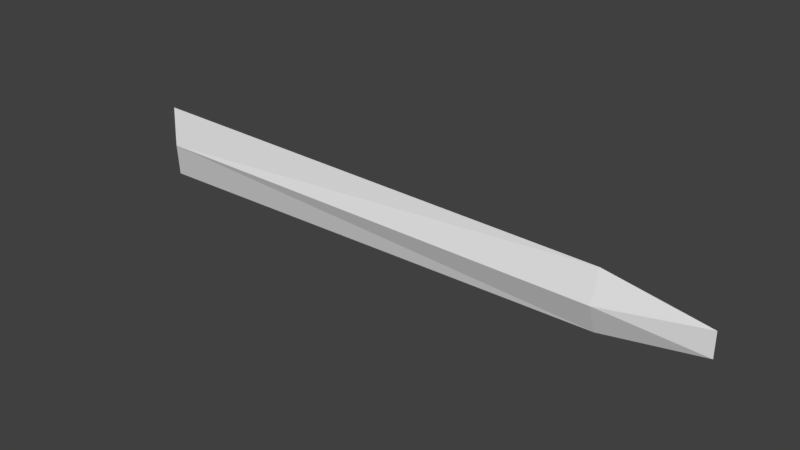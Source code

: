 # Source: Sheath.blend  (saved by Blender 2.79.0; exported with 4.5.12 LTS)
import bpy
from mathutils import Matrix  # noqa: F401  (used for matrix-valued properties, if any)

bpy.ops.wm.read_factory_settings(use_empty=True)
scene = bpy.context.scene
scene.name = 'Scene'

# ---- collections
col_collection_1 = bpy.data.collections.new('Collection 1'); scene.collection.children.link(col_collection_1)

# ---- world
world_world = bpy.data.worlds.new('World'); scene.world = world_world
world_world.color = (0.05088, 0.05088, 0.05088)
world_world.use_sun_shadow = False
world_world.sun_shadow_jitter_overblur = 0.0
world_world.cycles.sampling_method = 'MANUAL'

# ---- meshes
me_sheathed_master_sword = bpy.data.meshes.new('Sheathed_Master_Sword')
me_sheathed_master_sword.from_pydata([(-281.0, 18.0, 75.0), (2200.0, 18.0, 100.0), (-324.3, -282.0, 0.0), (2200.0, -222.0, 0.0), (-281.0, 18.0, -75.0), (2200.0, 258.0, 0.0), (-324.3, 318.0, 0.0), (2200.0, 18.0, -100.0), (2700.0, 118.0, 0.0), (2700.0, -82.0, 0.0), (353.8, 252.8, -22.71), (763.1, 252.8, -22.71), (353.8, -216.7, -22.71), (763.1, -216.7, -22.71), (353.8, 18.03, -111.4), (763.1, 18.03, -111.4)], [], [(2, 3, 0), (5, 6, 0), (1, 5, 0), (1, 0, 3), (8, 5, 1), (3, 9, 1), (1, 9, 8), (2, 4, 3), (5, 4, 6), (7, 4, 5), (7, 3, 4), (8, 7, 5), (3, 7, 9), (7, 8, 9), (6, 4, 0), (0, 4, 2), (10, 15, 14), (15, 12, 14), (10, 11, 15), (15, 13, 12)])
_uv = me_sheathed_master_sword.uv_layers.new(name='UVMap')
_uv.uv.foreach_set('vector', [0.02115, 1.001, 0.03873, 0.251, 0.5, 0.9981, 0.9759, 0.251, 0.9788, 1.001, 0.5, 0.9981, 0.5, 0.2494, 0.9759, 0.251, 0.5, 0.9981, 0.5, 0.2494, 0.5, 0.9981, 0.03873, 0.251, 0.4888, 0.1713, 0.4905, 0.7, 0.2266, 0.6997, -0.03742, 0.7, -0.03552, 0.1713, 0.2266, 0.6997, 0.2266, 0.6997, -0.03552, 0.1713, 0.4888, 0.1713, 0.02115, 1.001, 0.5, 0.9981, 0.03873, 0.251, 0.9759, 0.251, 0.5, 0.9981, 0.9788, 1.001, 0.5, 0.2494, 0.5, 0.9981, 0.9759, 0.251, 0.5, 0.2494, 0.03873, 0.251, 0.5, 0.9981, 0.4888, 0.1713, 0.2266, 0.6997, 0.4905, 0.7, -0.03742, 0.7, 0.2266, 0.6997, -0.03552, 0.1713, 0.2266, 0.6997, 0.4888, 0.1713, -0.03552, 0.1713, 0.5501, 0.8606, 0.4937, 0.8528, 0.5244, 0.8433, 0.5244, 0.8433, 0.4937, 0.8528, 0.5501, 0.8606, -0.0004815, 0.9878, 0.5, -0.01209, 0.5, 0.9878, 0.5, -0.01209, 1.0, 0.9878, 0.5, 0.9878, -0.0004815, 0.9878, -0.0004816, -0.01209, 0.5, -0.01209, 0.5, -0.01209, 1.0, -0.01209, 1.0, 0.9878])
me_sheathed_master_sword.use_remesh_preserve_volume = False
me_sheathed_master_sword.use_remesh_preserve_attributes = False
me_sheathed_master_sword.use_mirror_vertex_groups = False
me_sheathed_master_sword.update()

# ---- objects
ob_sheath_3 = bpy.data.objects.new('Sheath_3', me_sheathed_master_sword)

# ---- transforms, parenting, visibility, modifiers, constraints
ob_sheath_3.location = (112.0, 52.86, 0.0)
ob_sheath_3.rotation_euler = (1.571, -0.0, 0.0)
ob_sheath_3.scale = (1.763, 1.094, 1.0)
ob_sheath_3.lineart.crease_threshold = 0.0

# ---- collection membership
col_collection_1.objects.link(ob_sheath_3)

# ---- scene / render settings (as saved in the file)
scene.frame_start = 1; scene.frame_end = 250; scene.frame_set(1)
scene.render.engine = 'BLENDER_EEVEE_NEXT'
scene.render.resolution_percentage = 50
scene.render.dither_intensity = 0.0
scene.cycles.use_denoising = False
scene.cycles.samples = 128
scene.cycles.sampling_pattern = 'TABULATED_SOBOL'
scene.cycles.use_adaptive_sampling = False
scene.cycles.use_light_tree = False
scene.cycles.blur_glossy = 0.0
scene.cycles.sample_clamp_indirect = 0.0
scene.view_settings.view_transform = 'Standard'
bpy.context.view_layer.update()

# ---- added for rendering (the .blend has no active camera and no usable light): camera, sun
cam_auto = bpy.data.cameras.new('AutoCamera')
cam_auto.lens = 50.0
cam_auto.sensor_width = 36.0
cam_auto.clip_end = 87295.7
ob_auto_camera = bpy.data.objects.new('AutoCamera', cam_auto)
scene.collection.objects.link(ob_auto_camera)
ob_auto_camera.location = (7180.25, -5910.38, 3998.99)
ob_auto_camera.rotation_euler = (1.09748, -7.21219e-08, 0.694738)
scene.camera = ob_auto_camera
light_auto_sun = bpy.data.lights.new('AutoSun', 'SUN')
light_auto_sun.energy = 3.0
light_auto_sun.angle = 0.0523599
ob_auto_sun = bpy.data.objects.new('AutoSun', light_auto_sun)
scene.collection.objects.link(ob_auto_sun)
ob_auto_sun.rotation_euler = (0.872665, 0.174533, 0.523599)
bpy.context.view_layer.update()

